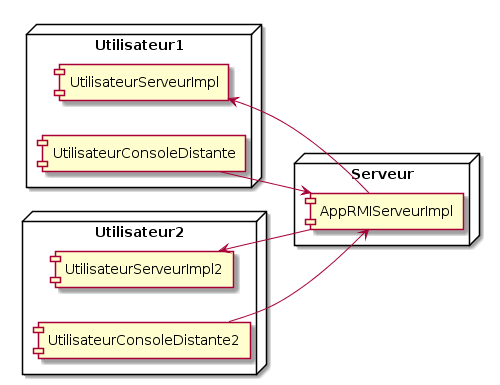

The diagram above was rendered by PlantUML. Its source (embedded in the PNG):
@startuml
left to right direction

node Utilisateur1 {
 component UtilisateurServeurImpl
 component UtilisateurConsoleDistante
}


node Utilisateur2 {
 component UtilisateurServeurImpl2
 component UtilisateurConsoleDistante2
}


node Serveur {
 component AppRMIServeurImpl
 
}

UtilisateurConsoleDistante --> AppRMIServeurImpl
UtilisateurConsoleDistante2 --> AppRMIServeurImpl

UtilisateurServeurImpl <-- AppRMIServeurImpl
UtilisateurServeurImpl2 <-- AppRMIServeurImpl
@enduml